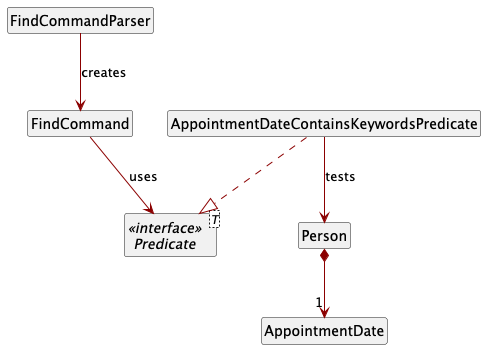

The diagram above was rendered by PlantUML. Its source (embedded in the PNG):
@startuml
hide members
hide footbox
hide circle

skinparam arrowColor DARKRED

class FindCommandParser
class FindCommand
interface "<<interface>>\nPredicate" as Predicate<T>
class AppointmentDateContainsKeywordsPredicate
class Person
class AppointmentDate

FindCommandParser --> FindCommand : creates
FindCommand --> Predicate : uses
AppointmentDateContainsKeywordsPredicate ..|> Predicate
AppointmentDateContainsKeywordsPredicate --> Person : tests
Person *--> "1" AppointmentDate
@enduml